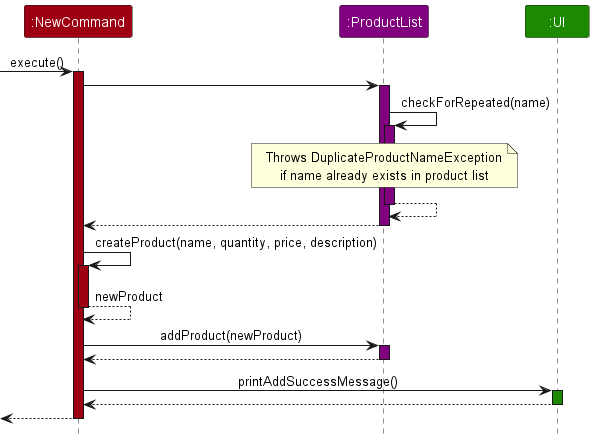

The diagram above was rendered by PlantUML. Its source (embedded in the PNG):
@startuml
!include style.puml
skinparam ArrowFontStyle plain

Participant ":NewCommand" as command COMMANDS_COLOR
/'Participant ":Product" as product PRODUCT_COLOR'/
Participant ":ProductList" as productlist PRODUCTLIST_COLOR
Participant ":UI" as ui UI_COLOR

-> command : execute()
activate command COMMANDS_COLOR

command -> productlist
activate productlist PRODUCTLIST_COLOR


productlist -> productlist : checkForRepeated(name)
activate productlist PRODUCTLIST_COLOR

note over productlist
     Throws DuplicateProductNameException
     if name already exists in product list
end note

productlist --> productlist
deactivate productlist

command <-- productlist
deactivate productlist

 command -> command : createProduct(name, quantity, price, description)
 activate command COMMANDS_COLOR

 command --> command : newProduct
 deactivate command COMMANDS_COLOR


 command -> productlist : addProduct(newProduct)
 activate productlist PRODUCTLIST_COLOR


 command <-- productlist
 deactivate productlist

 command -> ui : printAddSuccessMessage()
 activate ui UI_COLOR
 command <-- ui
 deactivate ui


<-- command
deactivate command

@enduml